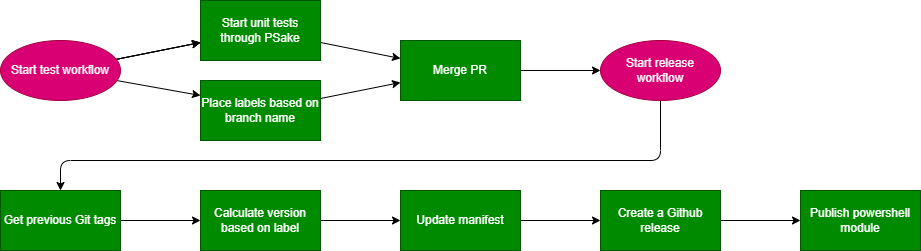

The diagram above was exported from draw.io. Its source (the exported page's mxGraphModel, read from the mxfile embedded in the PNG):
<mxGraphModel dx="1061" dy="503" grid="1" gridSize="10" guides="1" tooltips="1" connect="1" arrows="1" fold="1" page="1" pageScale="1" pageWidth="850" pageHeight="1100" math="0" shadow="0">
  <root>
    <mxCell id="0" />
    <mxCell id="1" parent="0" />
    <mxCell id="9" value="" style="edgeStyle=none;html=1;" parent="1" source="2" target="7" edge="1">
      <mxGeometry relative="1" as="geometry" />
    </mxCell>
    <mxCell id="2" value="Place labels based on branch name" style="rounded=0;whiteSpace=wrap;html=1;fillColor=#008a00;fontColor=#ffffff;strokeColor=#005700;" parent="1" vertex="1">
      <mxGeometry x="240" y="130" width="120" height="60" as="geometry" />
    </mxCell>
    <mxCell id="8" value="" style="edgeStyle=none;html=1;" parent="1" source="5" target="7" edge="1">
      <mxGeometry relative="1" as="geometry" />
    </mxCell>
    <mxCell id="5" value="Start unit tests through PSake" style="rounded=0;whiteSpace=wrap;html=1;fillColor=#008a00;fontColor=#ffffff;strokeColor=#005700;" parent="1" vertex="1">
      <mxGeometry x="240" y="50" width="120" height="60" as="geometry" />
    </mxCell>
    <mxCell id="13" value="" style="edgeStyle=none;html=1;" parent="1" source="7" target="12" edge="1">
      <mxGeometry relative="1" as="geometry" />
    </mxCell>
    <mxCell id="7" value="Merge PR" style="rounded=0;whiteSpace=wrap;html=1;fillColor=#008a00;fontColor=#ffffff;strokeColor=#005700;" parent="1" vertex="1">
      <mxGeometry x="440" y="90" width="120" height="60" as="geometry" />
    </mxCell>
    <mxCell id="20" value="" style="edgeStyle=orthogonalEdgeStyle;html=1;" parent="1" source="12" target="19" edge="1">
      <mxGeometry relative="1" as="geometry">
        <Array as="points">
          <mxPoint x="700" y="210" />
          <mxPoint x="100" y="210" />
        </Array>
      </mxGeometry>
    </mxCell>
    <mxCell id="12" value="Start release workflow" style="ellipse;whiteSpace=wrap;html=1;rounded=0;fillColor=#d80073;fontColor=#ffffff;strokeColor=#A50040;" parent="1" vertex="1">
      <mxGeometry x="640" y="90" width="120" height="60" as="geometry" />
    </mxCell>
    <mxCell id="15" value="" style="edgeStyle=none;html=1;" parent="1" source="14" target="5" edge="1">
      <mxGeometry relative="1" as="geometry" />
    </mxCell>
    <mxCell id="16" value="" style="edgeStyle=none;html=1;" parent="1" source="14" target="5" edge="1">
      <mxGeometry relative="1" as="geometry" />
    </mxCell>
    <mxCell id="17" value="" style="edgeStyle=none;html=1;" parent="1" source="14" target="5" edge="1">
      <mxGeometry relative="1" as="geometry" />
    </mxCell>
    <mxCell id="18" style="edgeStyle=none;html=1;entryX=0;entryY=0.25;entryDx=0;entryDy=0;" parent="1" source="14" target="2" edge="1">
      <mxGeometry relative="1" as="geometry" />
    </mxCell>
    <mxCell id="14" value="Start test workflow" style="ellipse;whiteSpace=wrap;html=1;rounded=0;fillColor=#d80073;strokeColor=#A50040;fontColor=#ffffff;" parent="1" vertex="1">
      <mxGeometry x="40" y="90" width="120" height="60" as="geometry" />
    </mxCell>
    <mxCell id="22" value="" style="edgeStyle=orthogonalEdgeStyle;html=1;" parent="1" source="19" target="21" edge="1">
      <mxGeometry relative="1" as="geometry" />
    </mxCell>
    <mxCell id="19" value="Get previous Git tags" style="whiteSpace=wrap;html=1;rounded=0;fillColor=#008a00;fontColor=#ffffff;strokeColor=#005700;" parent="1" vertex="1">
      <mxGeometry x="40" y="240" width="120" height="60" as="geometry" />
    </mxCell>
    <mxCell id="24" value="" style="edgeStyle=orthogonalEdgeStyle;html=1;" parent="1" source="21" target="23" edge="1">
      <mxGeometry relative="1" as="geometry" />
    </mxCell>
    <mxCell id="21" value="Calculate version based on label" style="whiteSpace=wrap;html=1;rounded=0;fillColor=#008a00;fontColor=#ffffff;strokeColor=#005700;" parent="1" vertex="1">
      <mxGeometry x="240" y="240" width="120" height="60" as="geometry" />
    </mxCell>
    <mxCell id="26" value="" style="edgeStyle=orthogonalEdgeStyle;html=1;" parent="1" source="23" target="25" edge="1">
      <mxGeometry relative="1" as="geometry" />
    </mxCell>
    <mxCell id="23" value="Update manifest" style="whiteSpace=wrap;html=1;rounded=0;fillColor=#008a00;fontColor=#ffffff;strokeColor=#005700;" parent="1" vertex="1">
      <mxGeometry x="440" y="240" width="120" height="60" as="geometry" />
    </mxCell>
    <mxCell id="28" value="" style="edgeStyle=none;html=1;" edge="1" parent="1" source="25" target="27">
      <mxGeometry relative="1" as="geometry" />
    </mxCell>
    <mxCell id="25" value="Create a Github release" style="whiteSpace=wrap;html=1;rounded=0;fillColor=#008a00;fontColor=#ffffff;strokeColor=#005700;" parent="1" vertex="1">
      <mxGeometry x="640" y="240" width="120" height="60" as="geometry" />
    </mxCell>
    <mxCell id="27" value="&lt;span&gt;Publish powershell module&lt;/span&gt;" style="whiteSpace=wrap;html=1;fillColor=#008a00;strokeColor=#005700;fontColor=#ffffff;rounded=0;" vertex="1" parent="1">
      <mxGeometry x="840" y="240" width="120" height="60" as="geometry" />
    </mxCell>
  </root>
</mxGraphModel>